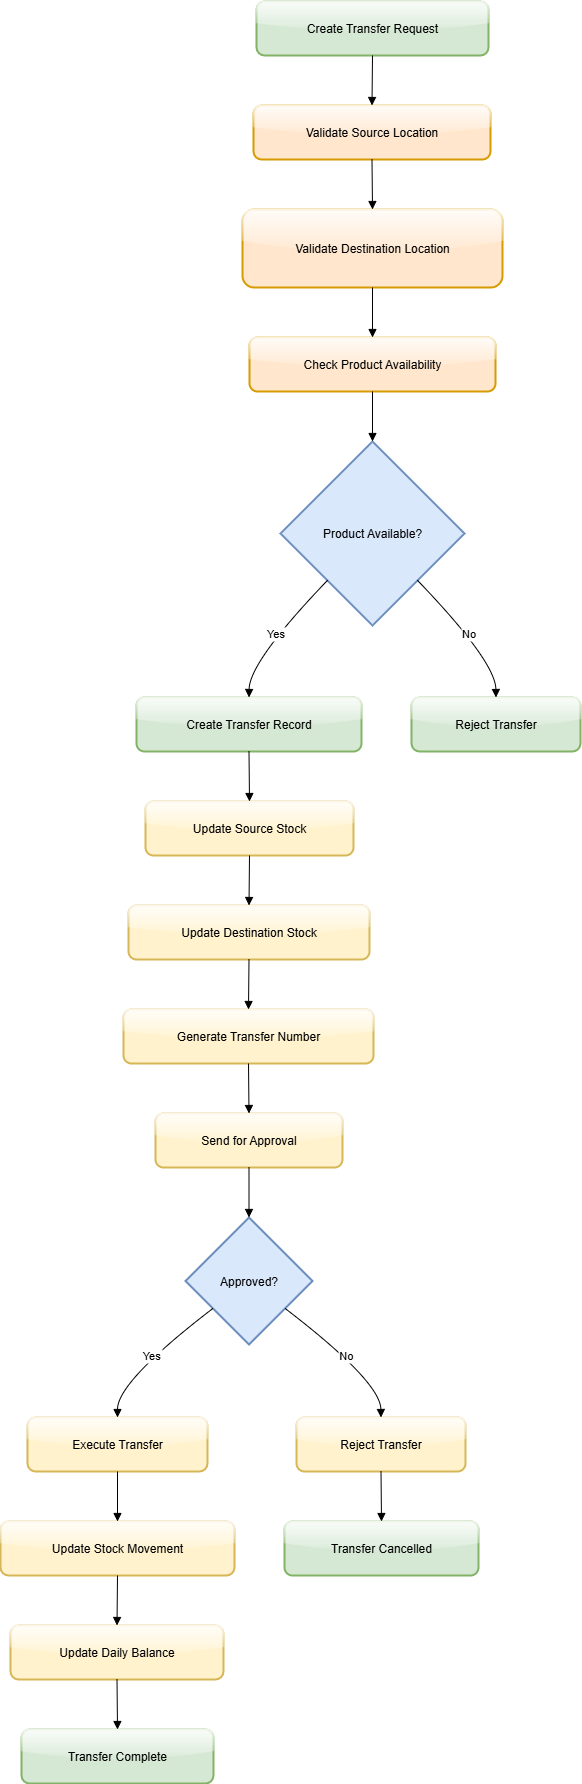

The diagram above was exported from draw.io. Its source (the exported page's mxGraphModel, read from the mxfile embedded in the PNG):
<mxGraphModel dx="2977" dy="1789" grid="1" gridSize="10" guides="1" tooltips="1" connect="1" arrows="1" fold="1" page="0" pageScale="1" pageWidth="850" pageHeight="1100" math="0" shadow="0">
  <root>
    <mxCell id="0" />
    <mxCell id="1" parent="0" />
    <mxCell id="ZLMJUq173KkqGrfHm1nV-1" value="Create Transfer Request" style="whiteSpace=wrap;strokeWidth=2;fillColor=#d5e8d4;strokeColor=#82b366;glass=1;rounded=1;" vertex="1" parent="1">
      <mxGeometry x="276" y="20" width="232" height="54" as="geometry" />
    </mxCell>
    <mxCell id="ZLMJUq173KkqGrfHm1nV-2" value="Validate Source Location" style="whiteSpace=wrap;strokeWidth=2;fillColor=#ffe6cc;strokeColor=#d79b00;glass=1;rounded=1;" vertex="1" parent="1">
      <mxGeometry x="273" y="124" width="237" height="54" as="geometry" />
    </mxCell>
    <mxCell id="ZLMJUq173KkqGrfHm1nV-3" value="Validate Destination Location" style="whiteSpace=wrap;strokeWidth=2;fillColor=#ffe6cc;strokeColor=#d79b00;glass=1;rounded=1;" vertex="1" parent="1">
      <mxGeometry x="262" y="228" width="260" height="78" as="geometry" />
    </mxCell>
    <mxCell id="ZLMJUq173KkqGrfHm1nV-4" value="Check Product Availability" style="whiteSpace=wrap;strokeWidth=2;fillColor=#ffe6cc;strokeColor=#d79b00;glass=1;rounded=1;" vertex="1" parent="1">
      <mxGeometry x="269" y="356" width="246" height="54" as="geometry" />
    </mxCell>
    <mxCell id="ZLMJUq173KkqGrfHm1nV-5" value="Product Available?" style="rhombus;strokeWidth=2;whiteSpace=wrap;fillColor=#dae8fc;strokeColor=#6c8ebf;" vertex="1" parent="1">
      <mxGeometry x="300" y="460" width="184" height="184" as="geometry" />
    </mxCell>
    <mxCell id="ZLMJUq173KkqGrfHm1nV-6" value="Create Transfer Record" style="whiteSpace=wrap;strokeWidth=2;fillColor=#d5e8d4;strokeColor=#82b366;rounded=1;glass=1;" vertex="1" parent="1">
      <mxGeometry x="156" y="716" width="225" height="54" as="geometry" />
    </mxCell>
    <mxCell id="ZLMJUq173KkqGrfHm1nV-7" value="Reject Transfer" style="whiteSpace=wrap;strokeWidth=2;fillColor=#d5e8d4;strokeColor=#82b366;rounded=1;glass=1;" vertex="1" parent="1">
      <mxGeometry x="431" y="716" width="169" height="54" as="geometry" />
    </mxCell>
    <mxCell id="ZLMJUq173KkqGrfHm1nV-8" value="Update Source Stock" style="whiteSpace=wrap;strokeWidth=2;fillColor=#fff2cc;strokeColor=#d6b656;rounded=1;glass=1;" vertex="1" parent="1">
      <mxGeometry x="165" y="820" width="208" height="54" as="geometry" />
    </mxCell>
    <mxCell id="ZLMJUq173KkqGrfHm1nV-9" value="Update Destination Stock" style="whiteSpace=wrap;strokeWidth=2;fillColor=#fff2cc;strokeColor=#d6b656;rounded=1;glass=1;" vertex="1" parent="1">
      <mxGeometry x="148" y="924" width="241" height="54" as="geometry" />
    </mxCell>
    <mxCell id="ZLMJUq173KkqGrfHm1nV-10" value="Generate Transfer Number" style="whiteSpace=wrap;strokeWidth=2;fillColor=#fff2cc;strokeColor=#d6b656;rounded=1;glass=1;" vertex="1" parent="1">
      <mxGeometry x="143" y="1028" width="250" height="54" as="geometry" />
    </mxCell>
    <mxCell id="ZLMJUq173KkqGrfHm1nV-11" value="Send for Approval" style="whiteSpace=wrap;strokeWidth=2;fillColor=#fff2cc;strokeColor=#d6b656;rounded=1;glass=1;" vertex="1" parent="1">
      <mxGeometry x="175" y="1132" width="187" height="54" as="geometry" />
    </mxCell>
    <mxCell id="ZLMJUq173KkqGrfHm1nV-12" value="Approved?" style="rhombus;strokeWidth=2;whiteSpace=wrap;fillColor=#dae8fc;strokeColor=#6c8ebf;" vertex="1" parent="1">
      <mxGeometry x="205" y="1236" width="127" height="127" as="geometry" />
    </mxCell>
    <mxCell id="ZLMJUq173KkqGrfHm1nV-13" value="Execute Transfer" style="whiteSpace=wrap;strokeWidth=2;fillColor=#fff2cc;strokeColor=#d6b656;rounded=1;glass=1;" vertex="1" parent="1">
      <mxGeometry x="47" y="1436" width="180" height="54" as="geometry" />
    </mxCell>
    <mxCell id="ZLMJUq173KkqGrfHm1nV-14" value="Reject Transfer" style="whiteSpace=wrap;strokeWidth=2;fillColor=#fff2cc;strokeColor=#d6b656;rounded=1;glass=1;" vertex="1" parent="1">
      <mxGeometry x="316" y="1436" width="169" height="54" as="geometry" />
    </mxCell>
    <mxCell id="ZLMJUq173KkqGrfHm1nV-15" value="Update Stock Movement" style="whiteSpace=wrap;strokeWidth=2;fillColor=#fff2cc;strokeColor=#d6b656;rounded=1;glass=1;" vertex="1" parent="1">
      <mxGeometry x="20" y="1540" width="234" height="54" as="geometry" />
    </mxCell>
    <mxCell id="ZLMJUq173KkqGrfHm1nV-16" value="Update Daily Balance" style="whiteSpace=wrap;strokeWidth=2;fillColor=#fff2cc;strokeColor=#d6b656;rounded=1;glass=1;" vertex="1" parent="1">
      <mxGeometry x="30" y="1644" width="213" height="54" as="geometry" />
    </mxCell>
    <mxCell id="ZLMJUq173KkqGrfHm1nV-17" value="Transfer Complete" style="whiteSpace=wrap;strokeWidth=2;fillColor=#d5e8d4;strokeColor=#82b366;rounded=1;glass=1;" vertex="1" parent="1">
      <mxGeometry x="41" y="1748" width="192" height="54" as="geometry" />
    </mxCell>
    <mxCell id="ZLMJUq173KkqGrfHm1nV-18" value="Transfer Cancelled" style="whiteSpace=wrap;strokeWidth=2;fillColor=#d5e8d4;strokeColor=#82b366;rounded=1;glass=1;" vertex="1" parent="1">
      <mxGeometry x="304" y="1540" width="194" height="54" as="geometry" />
    </mxCell>
    <mxCell id="ZLMJUq173KkqGrfHm1nV-19" value="" style="curved=1;startArrow=none;endArrow=block;exitX=0.5;exitY=1;entryX=0.5;entryY=0;rounded=0;" edge="1" parent="1" source="ZLMJUq173KkqGrfHm1nV-1" target="ZLMJUq173KkqGrfHm1nV-2">
      <mxGeometry relative="1" as="geometry">
        <Array as="points" />
      </mxGeometry>
    </mxCell>
    <mxCell id="ZLMJUq173KkqGrfHm1nV-20" value="" style="curved=1;startArrow=none;endArrow=block;exitX=0.5;exitY=1;entryX=0.5;entryY=0;rounded=0;" edge="1" parent="1" source="ZLMJUq173KkqGrfHm1nV-2" target="ZLMJUq173KkqGrfHm1nV-3">
      <mxGeometry relative="1" as="geometry">
        <Array as="points" />
      </mxGeometry>
    </mxCell>
    <mxCell id="ZLMJUq173KkqGrfHm1nV-21" value="" style="curved=1;startArrow=none;endArrow=block;exitX=0.5;exitY=1;entryX=0.5;entryY=0;rounded=0;" edge="1" parent="1" source="ZLMJUq173KkqGrfHm1nV-3" target="ZLMJUq173KkqGrfHm1nV-4">
      <mxGeometry relative="1" as="geometry">
        <Array as="points" />
      </mxGeometry>
    </mxCell>
    <mxCell id="ZLMJUq173KkqGrfHm1nV-22" value="" style="curved=1;startArrow=none;endArrow=block;exitX=0.5;exitY=1;entryX=0.5;entryY=0;rounded=0;" edge="1" parent="1" source="ZLMJUq173KkqGrfHm1nV-4" target="ZLMJUq173KkqGrfHm1nV-5">
      <mxGeometry relative="1" as="geometry">
        <Array as="points" />
      </mxGeometry>
    </mxCell>
    <mxCell id="ZLMJUq173KkqGrfHm1nV-23" value="Yes" style="curved=1;startArrow=none;endArrow=block;exitX=0.02;exitY=1;entryX=0.5;entryY=0;rounded=0;" edge="1" parent="1" source="ZLMJUq173KkqGrfHm1nV-5" target="ZLMJUq173KkqGrfHm1nV-6">
      <mxGeometry relative="1" as="geometry">
        <Array as="points">
          <mxPoint x="269" y="680" />
        </Array>
      </mxGeometry>
    </mxCell>
    <mxCell id="ZLMJUq173KkqGrfHm1nV-24" value="No" style="curved=1;startArrow=none;endArrow=block;exitX=0.98;exitY=1;entryX=0.5;entryY=0;rounded=0;" edge="1" parent="1" source="ZLMJUq173KkqGrfHm1nV-5" target="ZLMJUq173KkqGrfHm1nV-7">
      <mxGeometry relative="1" as="geometry">
        <Array as="points">
          <mxPoint x="515" y="680" />
        </Array>
      </mxGeometry>
    </mxCell>
    <mxCell id="ZLMJUq173KkqGrfHm1nV-25" value="" style="curved=1;startArrow=none;endArrow=block;exitX=0.5;exitY=1;entryX=0.5;entryY=0;rounded=0;" edge="1" parent="1" source="ZLMJUq173KkqGrfHm1nV-6" target="ZLMJUq173KkqGrfHm1nV-8">
      <mxGeometry relative="1" as="geometry">
        <Array as="points" />
      </mxGeometry>
    </mxCell>
    <mxCell id="ZLMJUq173KkqGrfHm1nV-26" value="" style="curved=1;startArrow=none;endArrow=block;exitX=0.5;exitY=1;entryX=0.5;entryY=0;rounded=0;" edge="1" parent="1" source="ZLMJUq173KkqGrfHm1nV-8" target="ZLMJUq173KkqGrfHm1nV-9">
      <mxGeometry relative="1" as="geometry">
        <Array as="points" />
      </mxGeometry>
    </mxCell>
    <mxCell id="ZLMJUq173KkqGrfHm1nV-27" value="" style="curved=1;startArrow=none;endArrow=block;exitX=0.5;exitY=1;entryX=0.5;entryY=0;rounded=0;" edge="1" parent="1" source="ZLMJUq173KkqGrfHm1nV-9" target="ZLMJUq173KkqGrfHm1nV-10">
      <mxGeometry relative="1" as="geometry">
        <Array as="points" />
      </mxGeometry>
    </mxCell>
    <mxCell id="ZLMJUq173KkqGrfHm1nV-28" value="" style="curved=1;startArrow=none;endArrow=block;exitX=0.5;exitY=1;entryX=0.5;entryY=0;rounded=0;" edge="1" parent="1" source="ZLMJUq173KkqGrfHm1nV-10" target="ZLMJUq173KkqGrfHm1nV-11">
      <mxGeometry relative="1" as="geometry">
        <Array as="points" />
      </mxGeometry>
    </mxCell>
    <mxCell id="ZLMJUq173KkqGrfHm1nV-29" value="" style="curved=1;startArrow=none;endArrow=block;exitX=0.5;exitY=1;entryX=0.5;entryY=0;rounded=0;" edge="1" parent="1" source="ZLMJUq173KkqGrfHm1nV-11" target="ZLMJUq173KkqGrfHm1nV-12">
      <mxGeometry relative="1" as="geometry">
        <Array as="points" />
      </mxGeometry>
    </mxCell>
    <mxCell id="ZLMJUq173KkqGrfHm1nV-30" value="Yes" style="curved=1;startArrow=none;endArrow=block;exitX=0;exitY=0.88;entryX=0.5;entryY=0;rounded=0;" edge="1" parent="1" source="ZLMJUq173KkqGrfHm1nV-12" target="ZLMJUq173KkqGrfHm1nV-13">
      <mxGeometry relative="1" as="geometry">
        <Array as="points">
          <mxPoint x="137" y="1400" />
        </Array>
      </mxGeometry>
    </mxCell>
    <mxCell id="ZLMJUq173KkqGrfHm1nV-31" value="No" style="curved=1;startArrow=none;endArrow=block;exitX=1;exitY=0.88;entryX=0.5;entryY=0;rounded=0;" edge="1" parent="1" source="ZLMJUq173KkqGrfHm1nV-12" target="ZLMJUq173KkqGrfHm1nV-14">
      <mxGeometry relative="1" as="geometry">
        <Array as="points">
          <mxPoint x="400" y="1400" />
        </Array>
      </mxGeometry>
    </mxCell>
    <mxCell id="ZLMJUq173KkqGrfHm1nV-32" value="" style="curved=1;startArrow=none;endArrow=block;exitX=0.5;exitY=1;entryX=0.5;entryY=0;rounded=0;" edge="1" parent="1" source="ZLMJUq173KkqGrfHm1nV-13" target="ZLMJUq173KkqGrfHm1nV-15">
      <mxGeometry relative="1" as="geometry">
        <Array as="points" />
      </mxGeometry>
    </mxCell>
    <mxCell id="ZLMJUq173KkqGrfHm1nV-33" value="" style="curved=1;startArrow=none;endArrow=block;exitX=0.5;exitY=1;entryX=0.5;entryY=0;rounded=0;" edge="1" parent="1" source="ZLMJUq173KkqGrfHm1nV-15" target="ZLMJUq173KkqGrfHm1nV-16">
      <mxGeometry relative="1" as="geometry">
        <Array as="points" />
      </mxGeometry>
    </mxCell>
    <mxCell id="ZLMJUq173KkqGrfHm1nV-34" value="" style="curved=1;startArrow=none;endArrow=block;exitX=0.5;exitY=1;entryX=0.5;entryY=0;rounded=0;" edge="1" parent="1" source="ZLMJUq173KkqGrfHm1nV-16" target="ZLMJUq173KkqGrfHm1nV-17">
      <mxGeometry relative="1" as="geometry">
        <Array as="points" />
      </mxGeometry>
    </mxCell>
    <mxCell id="ZLMJUq173KkqGrfHm1nV-35" value="" style="curved=1;startArrow=none;endArrow=block;exitX=0.5;exitY=1;entryX=0.5;entryY=0;rounded=0;" edge="1" parent="1" source="ZLMJUq173KkqGrfHm1nV-14" target="ZLMJUq173KkqGrfHm1nV-18">
      <mxGeometry relative="1" as="geometry">
        <Array as="points" />
      </mxGeometry>
    </mxCell>
  </root>
</mxGraphModel>